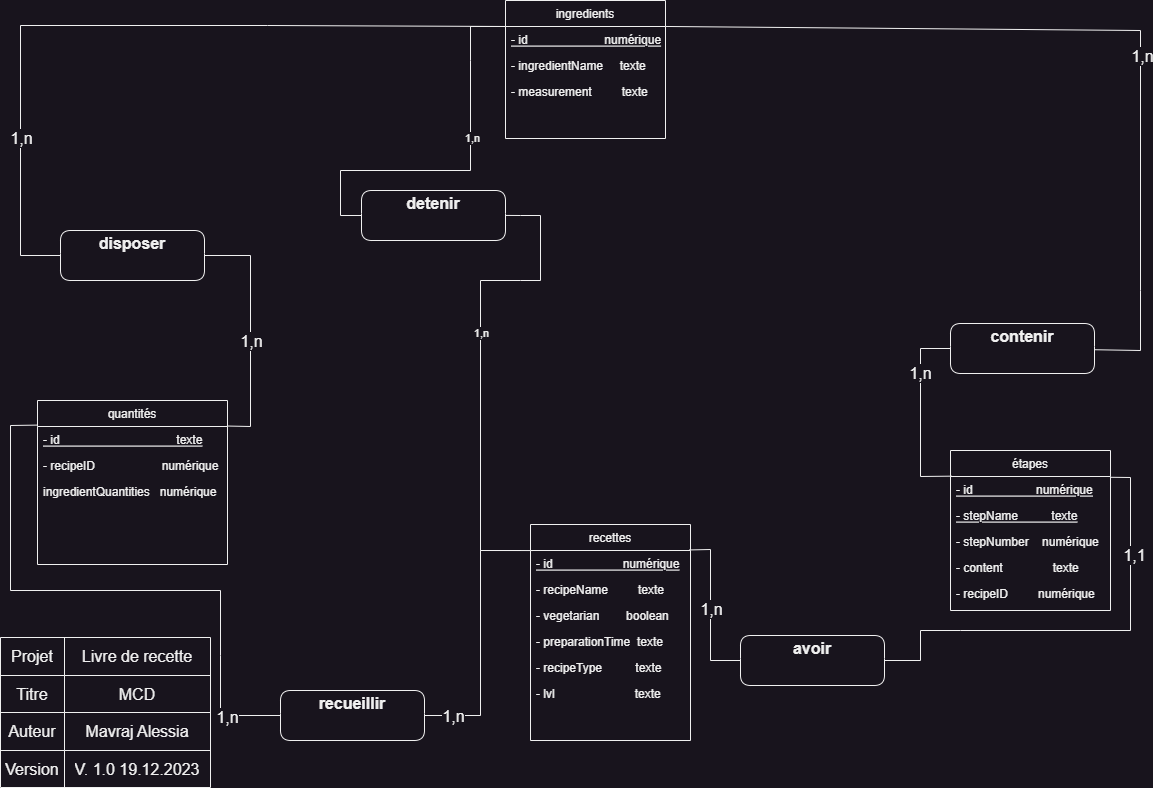

The diagram above was exported from draw.io. Its source (the exported page's mxGraphModel, read from the mxfile embedded in the PNG):
<mxGraphModel dx="472" dy="828" grid="1" gridSize="10" guides="1" tooltips="1" connect="1" arrows="1" fold="1" page="1" pageScale="1" pageWidth="1169" pageHeight="827" math="0" shadow="0">
  <root>
    <mxCell id="WIyWlLk6GJQsqaUBKTNV-0" />
    <mxCell id="WIyWlLk6GJQsqaUBKTNV-1" parent="WIyWlLk6GJQsqaUBKTNV-0" />
    <mxCell id="WM4lGX3-adWGy5xj4ATB-13" style="edgeStyle=none;rounded=0;orthogonalLoop=1;jettySize=auto;html=1;entryX=0;entryY=0.5;entryDx=0;entryDy=0;fontSize=12;startSize=8;endSize=8;exitX=0.027;exitY=0;exitDx=0;exitDy=0;exitPerimeter=0;endArrow=none;endFill=0;" parent="WIyWlLk6GJQsqaUBKTNV-1" source="zkfFHV4jXpPFQw0GAbJ--1" target="WM4lGX3-adWGy5xj4ATB-12" edge="1">
      <mxGeometry relative="1" as="geometry">
        <Array as="points">
          <mxPoint x="267" y="65" />
          <mxPoint x="20" y="65" />
          <mxPoint x="20" y="295" />
        </Array>
      </mxGeometry>
    </mxCell>
    <mxCell id="WM4lGX3-adWGy5xj4ATB-22" value="1,n" style="edgeLabel;html=1;align=center;verticalAlign=middle;resizable=0;points=[];fontSize=16;" parent="WM4lGX3-adWGy5xj4ATB-13" vertex="1" connectable="0">
      <mxGeometry x="0.3256" y="2" relative="1" as="geometry">
        <mxPoint x="-2" y="99" as="offset" />
      </mxGeometry>
    </mxCell>
    <mxCell id="zkfFHV4jXpPFQw0GAbJ--0" value="ingredients" style="swimlane;fontStyle=0;align=center;verticalAlign=top;childLayout=stackLayout;horizontal=1;startSize=26;horizontalStack=0;resizeParent=1;resizeLast=0;collapsible=1;marginBottom=0;rounded=0;shadow=0;strokeWidth=1;" parent="WIyWlLk6GJQsqaUBKTNV-1" vertex="1">
      <mxGeometry x="505" y="40" width="160" height="138" as="geometry">
        <mxRectangle x="230" y="140" width="160" height="26" as="alternateBounds" />
      </mxGeometry>
    </mxCell>
    <mxCell id="zkfFHV4jXpPFQw0GAbJ--1" value="- id                       numérique" style="text;align=left;verticalAlign=top;spacingLeft=4;spacingRight=4;overflow=hidden;rotatable=0;points=[[0,0.5],[1,0.5]];portConstraint=eastwest;fontStyle=4" parent="zkfFHV4jXpPFQw0GAbJ--0" vertex="1">
      <mxGeometry y="26" width="160" height="26" as="geometry" />
    </mxCell>
    <mxCell id="zkfFHV4jXpPFQw0GAbJ--2" value="- ingredientName     texte" style="text;align=left;verticalAlign=top;spacingLeft=4;spacingRight=4;overflow=hidden;rotatable=0;points=[[0,0.5],[1,0.5]];portConstraint=eastwest;rounded=0;shadow=0;html=0;" parent="zkfFHV4jXpPFQw0GAbJ--0" vertex="1">
      <mxGeometry y="52" width="160" height="26" as="geometry" />
    </mxCell>
    <mxCell id="zkfFHV4jXpPFQw0GAbJ--3" value="- measurement         texte" style="text;align=left;verticalAlign=top;spacingLeft=4;spacingRight=4;overflow=hidden;rotatable=0;points=[[0,0.5],[1,0.5]];portConstraint=eastwest;rounded=0;shadow=0;html=0;" parent="zkfFHV4jXpPFQw0GAbJ--0" vertex="1">
      <mxGeometry y="78" width="160" height="26" as="geometry" />
    </mxCell>
    <mxCell id="WM4lGX3-adWGy5xj4ATB-18" style="edgeStyle=none;rounded=0;orthogonalLoop=1;jettySize=auto;html=1;entryX=0;entryY=0.5;entryDx=0;entryDy=0;fontSize=12;startSize=8;endSize=8;exitX=-0.003;exitY=-0.054;exitDx=0;exitDy=0;exitPerimeter=0;endArrow=none;endFill=0;" parent="WIyWlLk6GJQsqaUBKTNV-1" source="zkfFHV4jXpPFQw0GAbJ--7" target="WM4lGX3-adWGy5xj4ATB-17" edge="1">
      <mxGeometry relative="1" as="geometry">
        <Array as="points">
          <mxPoint x="10" y="465" />
          <mxPoint x="10" y="630" />
          <mxPoint x="220" y="630" />
          <mxPoint x="220" y="695" />
          <mxPoint x="220" y="755" />
        </Array>
      </mxGeometry>
    </mxCell>
    <mxCell id="WM4lGX3-adWGy5xj4ATB-24" value="1,n" style="edgeLabel;html=1;align=center;verticalAlign=middle;resizable=0;points=[];fontSize=16;" parent="WM4lGX3-adWGy5xj4ATB-18" vertex="1" connectable="0">
      <mxGeometry x="0.8164" y="-1" relative="1" as="geometry">
        <mxPoint as="offset" />
      </mxGeometry>
    </mxCell>
    <mxCell id="zkfFHV4jXpPFQw0GAbJ--6" value="quantités" style="swimlane;fontStyle=0;align=center;verticalAlign=top;childLayout=stackLayout;horizontal=1;startSize=26;horizontalStack=0;resizeParent=1;resizeLast=0;collapsible=1;marginBottom=0;rounded=0;shadow=0;strokeWidth=1;" parent="WIyWlLk6GJQsqaUBKTNV-1" vertex="1">
      <mxGeometry x="37" y="440" width="190" height="164" as="geometry">
        <mxRectangle x="130" y="380" width="160" height="26" as="alternateBounds" />
      </mxGeometry>
    </mxCell>
    <mxCell id="zkfFHV4jXpPFQw0GAbJ--7" value="- id                                   texte" style="text;align=left;verticalAlign=top;spacingLeft=4;spacingRight=4;overflow=hidden;rotatable=0;points=[[0,0.5],[1,0.5]];portConstraint=eastwest;fontStyle=4" parent="zkfFHV4jXpPFQw0GAbJ--6" vertex="1">
      <mxGeometry y="26" width="190" height="26" as="geometry" />
    </mxCell>
    <mxCell id="iEDy4Q6GCZVCRz8ty0we-8" value="- recipeID                    numérique" style="text;align=left;verticalAlign=top;spacingLeft=4;spacingRight=4;overflow=hidden;rotatable=0;points=[[0,0.5],[1,0.5]];portConstraint=eastwest;rounded=0;shadow=0;html=0;" parent="zkfFHV4jXpPFQw0GAbJ--6" vertex="1">
      <mxGeometry y="52" width="190" height="26" as="geometry" />
    </mxCell>
    <mxCell id="zkfFHV4jXpPFQw0GAbJ--8" value="ingredientQuantities   numérique" style="text;align=left;verticalAlign=top;spacingLeft=4;spacingRight=4;overflow=hidden;rotatable=0;points=[[0,0.5],[1,0.5]];portConstraint=eastwest;rounded=0;shadow=0;html=0;" parent="zkfFHV4jXpPFQw0GAbJ--6" vertex="1">
      <mxGeometry y="78" width="190" height="26" as="geometry" />
    </mxCell>
    <mxCell id="WM4lGX3-adWGy5xj4ATB-19" style="edgeStyle=none;rounded=0;orthogonalLoop=1;jettySize=auto;html=1;entryX=1;entryY=0.5;entryDx=0;entryDy=0;fontSize=12;startSize=8;endSize=8;exitX=0.012;exitY=0.002;exitDx=0;exitDy=0;endArrow=none;endFill=0;exitPerimeter=0;" parent="WIyWlLk6GJQsqaUBKTNV-1" source="zkfFHV4jXpPFQw0GAbJ--14" target="WM4lGX3-adWGy5xj4ATB-17" edge="1">
      <mxGeometry relative="1" as="geometry">
        <Array as="points">
          <mxPoint x="480" y="590" />
          <mxPoint x="480" y="755" />
        </Array>
      </mxGeometry>
    </mxCell>
    <mxCell id="WM4lGX3-adWGy5xj4ATB-25" value="1,n" style="edgeLabel;html=1;align=center;verticalAlign=middle;resizable=0;points=[];fontSize=16;" parent="WM4lGX3-adWGy5xj4ATB-19" vertex="1" connectable="0">
      <mxGeometry x="0.7571" y="1" relative="1" as="geometry">
        <mxPoint x="-4" y="-1" as="offset" />
      </mxGeometry>
    </mxCell>
    <mxCell id="zkfFHV4jXpPFQw0GAbJ--13" value="recettes" style="swimlane;fontStyle=0;align=center;verticalAlign=top;childLayout=stackLayout;horizontal=1;startSize=26;horizontalStack=0;resizeParent=1;resizeLast=0;collapsible=1;marginBottom=0;rounded=0;shadow=0;strokeWidth=1;" parent="WIyWlLk6GJQsqaUBKTNV-1" vertex="1">
      <mxGeometry x="530" y="564" width="160" height="216" as="geometry">
        <mxRectangle x="340" y="380" width="170" height="26" as="alternateBounds" />
      </mxGeometry>
    </mxCell>
    <mxCell id="zkfFHV4jXpPFQw0GAbJ--14" value="- id                     numérique" style="text;align=left;verticalAlign=top;spacingLeft=4;spacingRight=4;overflow=hidden;rotatable=0;points=[[0,0.5],[1,0.5]];portConstraint=eastwest;fontStyle=4" parent="zkfFHV4jXpPFQw0GAbJ--13" vertex="1">
      <mxGeometry y="26" width="160" height="26" as="geometry" />
    </mxCell>
    <mxCell id="iEDy4Q6GCZVCRz8ty0we-0" value="- recipeName         texte" style="text;align=left;verticalAlign=top;spacingLeft=4;spacingRight=4;overflow=hidden;rotatable=0;points=[[0,0.5],[1,0.5]];portConstraint=eastwest;" parent="zkfFHV4jXpPFQw0GAbJ--13" vertex="1">
      <mxGeometry y="52" width="160" height="26" as="geometry" />
    </mxCell>
    <mxCell id="iEDy4Q6GCZVCRz8ty0we-1" value="- vegetarian        boolean" style="text;align=left;verticalAlign=top;spacingLeft=4;spacingRight=4;overflow=hidden;rotatable=0;points=[[0,0.5],[1,0.5]];portConstraint=eastwest;" parent="zkfFHV4jXpPFQw0GAbJ--13" vertex="1">
      <mxGeometry y="78" width="160" height="26" as="geometry" />
    </mxCell>
    <mxCell id="iEDy4Q6GCZVCRz8ty0we-2" value="- preparationTime  texte" style="text;align=left;verticalAlign=top;spacingLeft=4;spacingRight=4;overflow=hidden;rotatable=0;points=[[0,0.5],[1,0.5]];portConstraint=eastwest;" parent="zkfFHV4jXpPFQw0GAbJ--13" vertex="1">
      <mxGeometry y="104" width="160" height="26" as="geometry" />
    </mxCell>
    <mxCell id="iEDy4Q6GCZVCRz8ty0we-3" value="- recipeType          texte" style="text;align=left;verticalAlign=top;spacingLeft=4;spacingRight=4;overflow=hidden;rotatable=0;points=[[0,0.5],[1,0.5]];portConstraint=eastwest;" parent="zkfFHV4jXpPFQw0GAbJ--13" vertex="1">
      <mxGeometry y="130" width="160" height="26" as="geometry" />
    </mxCell>
    <mxCell id="iEDy4Q6GCZVCRz8ty0we-4" value="- lvl                        texte" style="text;align=left;verticalAlign=top;spacingLeft=4;spacingRight=4;overflow=hidden;rotatable=0;points=[[0,0.5],[1,0.5]];portConstraint=eastwest;" parent="zkfFHV4jXpPFQw0GAbJ--13" vertex="1">
      <mxGeometry y="156" width="160" height="26" as="geometry" />
    </mxCell>
    <mxCell id="zkfFHV4jXpPFQw0GAbJ--17" value="étapes" style="swimlane;fontStyle=0;align=center;verticalAlign=top;childLayout=stackLayout;horizontal=1;startSize=26;horizontalStack=0;resizeParent=1;resizeLast=0;collapsible=1;marginBottom=0;rounded=0;shadow=0;strokeWidth=1;" parent="WIyWlLk6GJQsqaUBKTNV-1" vertex="1">
      <mxGeometry x="950" y="490" width="160" height="160" as="geometry">
        <mxRectangle x="550" y="140" width="160" height="26" as="alternateBounds" />
      </mxGeometry>
    </mxCell>
    <mxCell id="zkfFHV4jXpPFQw0GAbJ--18" value="- id                   numérique" style="text;align=left;verticalAlign=top;spacingLeft=4;spacingRight=4;overflow=hidden;rotatable=0;points=[[0,0.5],[1,0.5]];portConstraint=eastwest;fontStyle=4" parent="zkfFHV4jXpPFQw0GAbJ--17" vertex="1">
      <mxGeometry y="26" width="160" height="26" as="geometry" />
    </mxCell>
    <mxCell id="zkfFHV4jXpPFQw0GAbJ--19" value="- stepName           texte" style="text;align=left;verticalAlign=top;spacingLeft=4;spacingRight=4;overflow=hidden;rotatable=0;points=[[0,0.5],[1,0.5]];portConstraint=eastwest;rounded=0;shadow=0;html=0;fontStyle=4" parent="zkfFHV4jXpPFQw0GAbJ--17" vertex="1">
      <mxGeometry y="52" width="160" height="26" as="geometry" />
    </mxCell>
    <mxCell id="zkfFHV4jXpPFQw0GAbJ--20" value="- stepNumber    numérique" style="text;align=left;verticalAlign=top;spacingLeft=4;spacingRight=4;overflow=hidden;rotatable=0;points=[[0,0.5],[1,0.5]];portConstraint=eastwest;rounded=0;shadow=0;html=0;" parent="zkfFHV4jXpPFQw0GAbJ--17" vertex="1">
      <mxGeometry y="78" width="160" height="26" as="geometry" />
    </mxCell>
    <mxCell id="zkfFHV4jXpPFQw0GAbJ--21" value="- content               texte" style="text;align=left;verticalAlign=top;spacingLeft=4;spacingRight=4;overflow=hidden;rotatable=0;points=[[0,0.5],[1,0.5]];portConstraint=eastwest;rounded=0;shadow=0;html=0;" parent="zkfFHV4jXpPFQw0GAbJ--17" vertex="1">
      <mxGeometry y="104" width="160" height="26" as="geometry" />
    </mxCell>
    <mxCell id="zkfFHV4jXpPFQw0GAbJ--22" value="- recipeID         numérique" style="text;align=left;verticalAlign=top;spacingLeft=4;spacingRight=4;overflow=hidden;rotatable=0;points=[[0,0.5],[1,0.5]];portConstraint=eastwest;rounded=0;shadow=0;html=0;" parent="zkfFHV4jXpPFQw0GAbJ--17" vertex="1">
      <mxGeometry y="130" width="160" height="26" as="geometry" />
    </mxCell>
    <mxCell id="WM4lGX3-adWGy5xj4ATB-4" style="edgeStyle=none;rounded=0;orthogonalLoop=1;jettySize=auto;html=1;fontSize=12;startSize=8;endSize=8;endArrow=none;endFill=0;entryX=0.008;entryY=-0.013;entryDx=0;entryDy=0;entryPerimeter=0;" parent="WIyWlLk6GJQsqaUBKTNV-1" source="WM4lGX3-adWGy5xj4ATB-2" target="zkfFHV4jXpPFQw0GAbJ--18" edge="1">
      <mxGeometry relative="1" as="geometry">
        <Array as="points">
          <mxPoint x="920" y="388" />
          <mxPoint x="920" y="516" />
        </Array>
      </mxGeometry>
    </mxCell>
    <mxCell id="WM4lGX3-adWGy5xj4ATB-20" value="1,n" style="edgeLabel;html=1;align=center;verticalAlign=middle;resizable=0;points=[];fontSize=16;" parent="WM4lGX3-adWGy5xj4ATB-4" vertex="1" connectable="0">
      <mxGeometry x="-0.4322" y="-1" relative="1" as="geometry">
        <mxPoint as="offset" />
      </mxGeometry>
    </mxCell>
    <mxCell id="WM4lGX3-adWGy5xj4ATB-6" style="edgeStyle=none;rounded=0;orthogonalLoop=1;jettySize=auto;html=1;fontSize=12;startSize=8;endSize=8;endArrow=none;endFill=0;entryX=1.001;entryY=-0.001;entryDx=0;entryDy=0;entryPerimeter=0;" parent="WIyWlLk6GJQsqaUBKTNV-1" source="WM4lGX3-adWGy5xj4ATB-2" target="zkfFHV4jXpPFQw0GAbJ--1" edge="1">
      <mxGeometry relative="1" as="geometry">
        <Array as="points">
          <mxPoint x="1140" y="390" />
          <mxPoint x="1140" y="330" />
          <mxPoint x="1140" y="70" />
        </Array>
      </mxGeometry>
    </mxCell>
    <mxCell id="WM4lGX3-adWGy5xj4ATB-21" value="1,n" style="edgeLabel;html=1;align=center;verticalAlign=middle;resizable=0;points=[];fontSize=16;" parent="WM4lGX3-adWGy5xj4ATB-6" vertex="1" connectable="0">
      <mxGeometry x="-0.1892" y="-1" relative="1" as="geometry">
        <mxPoint as="offset" />
      </mxGeometry>
    </mxCell>
    <mxCell id="WM4lGX3-adWGy5xj4ATB-2" value="contenir" style="swimlane;fontSize=16;rounded=1;swimlaneLine=0;" parent="WIyWlLk6GJQsqaUBKTNV-1" vertex="1">
      <mxGeometry x="950" y="363" width="144" height="50" as="geometry" />
    </mxCell>
    <mxCell id="WM4lGX3-adWGy5xj4ATB-11" style="edgeStyle=none;rounded=0;orthogonalLoop=1;jettySize=auto;html=1;fontSize=12;startSize=8;endSize=8;endArrow=none;endFill=0;entryX=0.991;entryY=-0.021;entryDx=0;entryDy=0;entryPerimeter=0;" parent="WIyWlLk6GJQsqaUBKTNV-1" source="WM4lGX3-adWGy5xj4ATB-7" target="zkfFHV4jXpPFQw0GAbJ--14" edge="1">
      <mxGeometry relative="1" as="geometry">
        <mxPoint x="790" y="436" as="targetPoint" />
        <Array as="points">
          <mxPoint x="710" y="700" />
          <mxPoint x="710" y="589" />
        </Array>
      </mxGeometry>
    </mxCell>
    <mxCell id="WM4lGX3-adWGy5xj4ATB-26" value="1,n" style="edgeLabel;html=1;align=center;verticalAlign=middle;resizable=0;points=[];fontSize=16;" parent="WM4lGX3-adWGy5xj4ATB-11" vertex="1" connectable="0">
      <mxGeometry x="-0.4931" relative="1" as="geometry">
        <mxPoint y="-41" as="offset" />
      </mxGeometry>
    </mxCell>
    <mxCell id="WM4lGX3-adWGy5xj4ATB-7" value="avoir" style="swimlane;fontSize=16;rounded=1;swimlaneLine=0;startSize=23;" parent="WIyWlLk6GJQsqaUBKTNV-1" vertex="1">
      <mxGeometry x="740" y="675" width="144" height="50" as="geometry" />
    </mxCell>
    <mxCell id="WM4lGX3-adWGy5xj4ATB-10" style="edgeStyle=none;rounded=0;orthogonalLoop=1;jettySize=auto;html=1;entryX=1;entryY=0.5;entryDx=0;entryDy=0;fontSize=12;startSize=8;endSize=8;exitX=1.001;exitY=0.03;exitDx=0;exitDy=0;endArrow=none;endFill=0;exitPerimeter=0;" parent="WIyWlLk6GJQsqaUBKTNV-1" source="zkfFHV4jXpPFQw0GAbJ--18" target="WM4lGX3-adWGy5xj4ATB-7" edge="1">
      <mxGeometry relative="1" as="geometry">
        <Array as="points">
          <mxPoint x="1130" y="517" />
          <mxPoint x="1130" y="670" />
          <mxPoint x="960" y="670" />
          <mxPoint x="920" y="670" />
          <mxPoint x="920" y="700" />
        </Array>
      </mxGeometry>
    </mxCell>
    <mxCell id="WM4lGX3-adWGy5xj4ATB-27" value="1,1" style="edgeLabel;html=1;align=center;verticalAlign=middle;resizable=0;points=[];fontSize=16;" parent="WM4lGX3-adWGy5xj4ATB-10" vertex="1" connectable="0">
      <mxGeometry x="-0.2159" y="2" relative="1" as="geometry">
        <mxPoint x="7" y="-78" as="offset" />
      </mxGeometry>
    </mxCell>
    <mxCell id="WM4lGX3-adWGy5xj4ATB-12" value="disposer" style="swimlane;fontSize=16;rounded=1;swimlaneLine=0;startSize=23;" parent="WIyWlLk6GJQsqaUBKTNV-1" vertex="1">
      <mxGeometry x="60" y="270" width="144" height="50" as="geometry" />
    </mxCell>
    <mxCell id="WM4lGX3-adWGy5xj4ATB-14" style="edgeStyle=none;rounded=0;orthogonalLoop=1;jettySize=auto;html=1;entryX=1;entryY=0.5;entryDx=0;entryDy=0;fontSize=12;startSize=8;endSize=8;exitX=0.997;exitY=-0.018;exitDx=0;exitDy=0;endArrow=none;endFill=0;exitPerimeter=0;" parent="WIyWlLk6GJQsqaUBKTNV-1" source="zkfFHV4jXpPFQw0GAbJ--7" target="WM4lGX3-adWGy5xj4ATB-12" edge="1">
      <mxGeometry relative="1" as="geometry">
        <Array as="points">
          <mxPoint x="250" y="466" />
          <mxPoint x="250" y="390" />
          <mxPoint x="250" y="295" />
        </Array>
      </mxGeometry>
    </mxCell>
    <mxCell id="WM4lGX3-adWGy5xj4ATB-23" value="1,n" style="edgeLabel;html=1;align=center;verticalAlign=middle;resizable=0;points=[];fontSize=16;" parent="WM4lGX3-adWGy5xj4ATB-14" vertex="1" connectable="0">
      <mxGeometry x="-0.4086" y="2" relative="1" as="geometry">
        <mxPoint x="2" y="-38" as="offset" />
      </mxGeometry>
    </mxCell>
    <mxCell id="WM4lGX3-adWGy5xj4ATB-17" value="recueillir" style="swimlane;fontSize=16;rounded=1;swimlaneLine=0;startSize=23;" parent="WIyWlLk6GJQsqaUBKTNV-1" vertex="1">
      <mxGeometry x="280" y="730" width="144" height="50" as="geometry" />
    </mxCell>
    <mxCell id="WM4lGX3-adWGy5xj4ATB-32" value="" style="shape=table;startSize=0;container=1;collapsible=0;childLayout=tableLayout;fontSize=16;" parent="WIyWlLk6GJQsqaUBKTNV-1" vertex="1">
      <mxGeometry y="677" width="210" height="150" as="geometry" />
    </mxCell>
    <mxCell id="WM4lGX3-adWGy5xj4ATB-33" value="" style="shape=tableRow;horizontal=0;startSize=0;swimlaneHead=0;swimlaneBody=0;strokeColor=inherit;top=0;left=0;bottom=0;right=0;collapsible=0;dropTarget=0;fillColor=none;points=[[0,0.5],[1,0.5]];portConstraint=eastwest;fontSize=16;" parent="WM4lGX3-adWGy5xj4ATB-32" vertex="1">
      <mxGeometry width="210" height="38" as="geometry" />
    </mxCell>
    <mxCell id="WM4lGX3-adWGy5xj4ATB-34" value="Projet" style="shape=partialRectangle;html=1;whiteSpace=wrap;connectable=0;strokeColor=inherit;overflow=hidden;fillColor=none;top=0;left=0;bottom=0;right=0;pointerEvents=1;fontSize=16;" parent="WM4lGX3-adWGy5xj4ATB-33" vertex="1">
      <mxGeometry width="64" height="38" as="geometry">
        <mxRectangle width="64" height="38" as="alternateBounds" />
      </mxGeometry>
    </mxCell>
    <mxCell id="WM4lGX3-adWGy5xj4ATB-35" value="Livre de recette" style="shape=partialRectangle;html=1;whiteSpace=wrap;connectable=0;strokeColor=inherit;overflow=hidden;fillColor=none;top=0;left=0;bottom=0;right=0;pointerEvents=1;fontSize=16;" parent="WM4lGX3-adWGy5xj4ATB-33" vertex="1">
      <mxGeometry x="64" width="146" height="38" as="geometry">
        <mxRectangle width="146" height="38" as="alternateBounds" />
      </mxGeometry>
    </mxCell>
    <mxCell id="WM4lGX3-adWGy5xj4ATB-37" value="" style="shape=tableRow;horizontal=0;startSize=0;swimlaneHead=0;swimlaneBody=0;strokeColor=inherit;top=0;left=0;bottom=0;right=0;collapsible=0;dropTarget=0;fillColor=none;points=[[0,0.5],[1,0.5]];portConstraint=eastwest;fontSize=16;" parent="WM4lGX3-adWGy5xj4ATB-32" vertex="1">
      <mxGeometry y="38" width="210" height="37" as="geometry" />
    </mxCell>
    <mxCell id="WM4lGX3-adWGy5xj4ATB-38" value="Titre" style="shape=partialRectangle;html=1;whiteSpace=wrap;connectable=0;strokeColor=inherit;overflow=hidden;fillColor=none;top=0;left=0;bottom=0;right=0;pointerEvents=1;fontSize=16;" parent="WM4lGX3-adWGy5xj4ATB-37" vertex="1">
      <mxGeometry width="64" height="37" as="geometry">
        <mxRectangle width="64" height="37" as="alternateBounds" />
      </mxGeometry>
    </mxCell>
    <mxCell id="WM4lGX3-adWGy5xj4ATB-39" value="MCD" style="shape=partialRectangle;html=1;whiteSpace=wrap;connectable=0;strokeColor=inherit;overflow=hidden;fillColor=none;top=0;left=0;bottom=0;right=0;pointerEvents=1;fontSize=16;" parent="WM4lGX3-adWGy5xj4ATB-37" vertex="1">
      <mxGeometry x="64" width="146" height="37" as="geometry">
        <mxRectangle width="146" height="37" as="alternateBounds" />
      </mxGeometry>
    </mxCell>
    <mxCell id="WM4lGX3-adWGy5xj4ATB-41" value="" style="shape=tableRow;horizontal=0;startSize=0;swimlaneHead=0;swimlaneBody=0;strokeColor=inherit;top=0;left=0;bottom=0;right=0;collapsible=0;dropTarget=0;fillColor=none;points=[[0,0.5],[1,0.5]];portConstraint=eastwest;fontSize=16;" parent="WM4lGX3-adWGy5xj4ATB-32" vertex="1">
      <mxGeometry y="75" width="210" height="38" as="geometry" />
    </mxCell>
    <mxCell id="WM4lGX3-adWGy5xj4ATB-42" value="Auteur" style="shape=partialRectangle;html=1;whiteSpace=wrap;connectable=0;strokeColor=inherit;overflow=hidden;fillColor=none;top=0;left=0;bottom=0;right=0;pointerEvents=1;fontSize=16;" parent="WM4lGX3-adWGy5xj4ATB-41" vertex="1">
      <mxGeometry width="64" height="38" as="geometry">
        <mxRectangle width="64" height="38" as="alternateBounds" />
      </mxGeometry>
    </mxCell>
    <mxCell id="WM4lGX3-adWGy5xj4ATB-43" value="Mavraj Alessia" style="shape=partialRectangle;html=1;whiteSpace=wrap;connectable=0;strokeColor=inherit;overflow=hidden;fillColor=none;top=0;left=0;bottom=0;right=0;pointerEvents=1;fontSize=16;" parent="WM4lGX3-adWGy5xj4ATB-41" vertex="1">
      <mxGeometry x="64" width="146" height="38" as="geometry">
        <mxRectangle width="146" height="38" as="alternateBounds" />
      </mxGeometry>
    </mxCell>
    <mxCell id="WM4lGX3-adWGy5xj4ATB-45" style="shape=tableRow;horizontal=0;startSize=0;swimlaneHead=0;swimlaneBody=0;strokeColor=inherit;top=0;left=0;bottom=0;right=0;collapsible=0;dropTarget=0;fillColor=none;points=[[0,0.5],[1,0.5]];portConstraint=eastwest;fontSize=16;" parent="WM4lGX3-adWGy5xj4ATB-32" vertex="1">
      <mxGeometry y="113" width="210" height="37" as="geometry" />
    </mxCell>
    <mxCell id="WM4lGX3-adWGy5xj4ATB-46" value="Version" style="shape=partialRectangle;html=1;whiteSpace=wrap;connectable=0;strokeColor=inherit;overflow=hidden;fillColor=none;top=0;left=0;bottom=0;right=0;pointerEvents=1;fontSize=16;" parent="WM4lGX3-adWGy5xj4ATB-45" vertex="1">
      <mxGeometry width="64" height="37" as="geometry">
        <mxRectangle width="64" height="37" as="alternateBounds" />
      </mxGeometry>
    </mxCell>
    <mxCell id="WM4lGX3-adWGy5xj4ATB-47" value="V. 1.0 19.12.2023" style="shape=partialRectangle;html=1;whiteSpace=wrap;connectable=0;strokeColor=inherit;overflow=hidden;fillColor=none;top=0;left=0;bottom=0;right=0;pointerEvents=1;fontSize=16;" parent="WM4lGX3-adWGy5xj4ATB-45" vertex="1">
      <mxGeometry x="64" width="146" height="37" as="geometry">
        <mxRectangle width="146" height="37" as="alternateBounds" />
      </mxGeometry>
    </mxCell>
    <mxCell id="6LUjdudGBxqAWAHwBbXk-3" value="detenir" style="swimlane;fontSize=16;rounded=1;swimlaneLine=0;startSize=23;" parent="WIyWlLk6GJQsqaUBKTNV-1" vertex="1">
      <mxGeometry x="361" y="230" width="144" height="50" as="geometry" />
    </mxCell>
    <mxCell id="6LUjdudGBxqAWAHwBbXk-9" value="" style="endArrow=none;html=1;rounded=0;exitX=0;exitY=0.5;exitDx=0;exitDy=0;" parent="WIyWlLk6GJQsqaUBKTNV-1" source="6LUjdudGBxqAWAHwBbXk-3" edge="1">
      <mxGeometry relative="1" as="geometry">
        <mxPoint x="470" y="210" as="sourcePoint" />
        <mxPoint x="505" y="66" as="targetPoint" />
        <Array as="points">
          <mxPoint x="340" y="255" />
          <mxPoint x="340" y="210" />
          <mxPoint x="470" y="210" />
          <mxPoint x="470" y="100" />
          <mxPoint x="470" y="66" />
        </Array>
      </mxGeometry>
    </mxCell>
    <mxCell id="6LUjdudGBxqAWAHwBbXk-10" value="1,n" style="edgeLabel;html=1;align=center;verticalAlign=middle;resizable=0;points=[];" parent="6LUjdudGBxqAWAHwBbXk-9" vertex="1" connectable="0">
      <mxGeometry x="0.2187" y="-1" relative="1" as="geometry">
        <mxPoint as="offset" />
      </mxGeometry>
    </mxCell>
    <mxCell id="6LUjdudGBxqAWAHwBbXk-11" value="" style="endArrow=none;html=1;rounded=0;" parent="WIyWlLk6GJQsqaUBKTNV-1" edge="1">
      <mxGeometry relative="1" as="geometry">
        <mxPoint x="505" y="254.92" as="sourcePoint" />
        <mxPoint x="520" y="590" as="targetPoint" />
        <Array as="points">
          <mxPoint x="520" y="255" />
          <mxPoint x="540" y="255" />
          <mxPoint x="540" y="320" />
          <mxPoint x="520" y="320" />
          <mxPoint x="480" y="320" />
          <mxPoint x="480" y="590" />
        </Array>
      </mxGeometry>
    </mxCell>
    <mxCell id="6LUjdudGBxqAWAHwBbXk-12" value="1,n" style="edgeLabel;html=1;align=center;verticalAlign=middle;resizable=0;points=[];" parent="6LUjdudGBxqAWAHwBbXk-11" vertex="1" connectable="0">
      <mxGeometry x="-0.1192" y="-3" relative="1" as="geometry">
        <mxPoint x="3" y="6" as="offset" />
      </mxGeometry>
    </mxCell>
  </root>
</mxGraphModel>